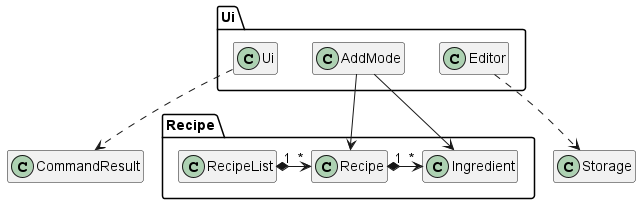

The diagram above was rendered by PlantUML. Its source (embedded in the PNG):
@startuml
hide class fields
hide class methods

package Recipe {
class RecipeList
class Recipe
class Ingredient
}

package Ui {
class Ui
class AddMode
class Editor
}

class Storage

Ui ..> CommandResult

AddMode --> Recipe
AddMode --> Ingredient
RecipeList "1" *-right-> "*" Recipe
Recipe "1" *-right-> "*" Ingredient
Editor .down-> Storage

@enduml